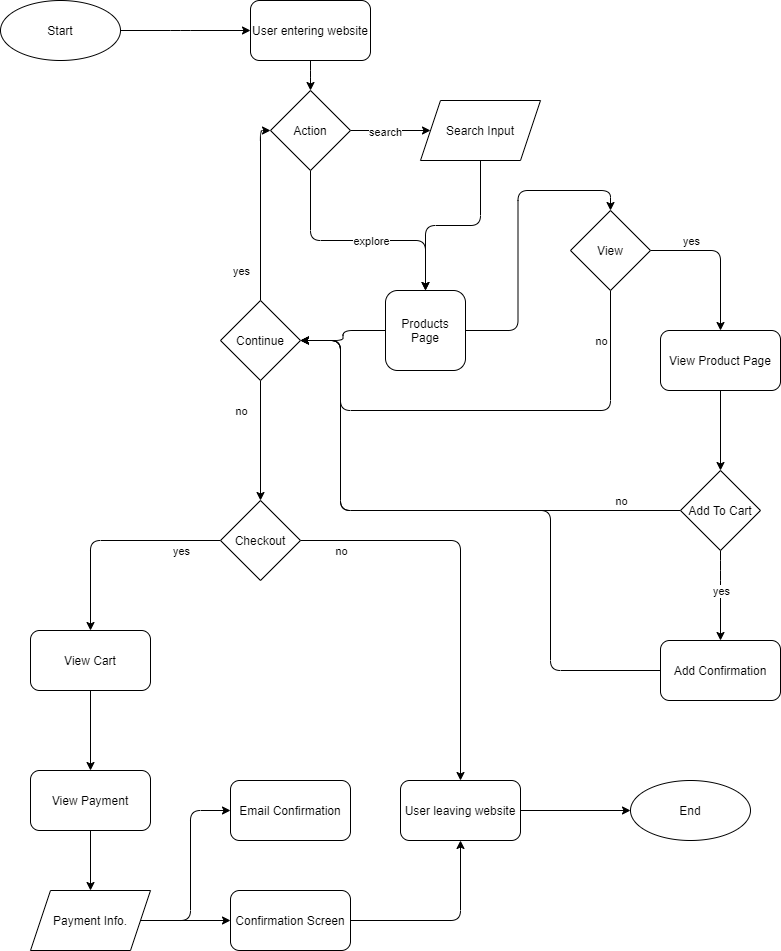

The diagram above was exported from draw.io. Its source (the exported page's mxGraphModel, read from the mxfile embedded in the PNG):
<mxGraphModel dx="1374" dy="537" grid="1" gridSize="10" guides="1" tooltips="1" connect="1" arrows="1" fold="1" page="1" pageScale="1" pageWidth="850" pageHeight="1100" math="0" shadow="0">
  <root>
    <mxCell id="0" />
    <mxCell id="1" parent="0" />
    <mxCell id="7" style="edgeStyle=orthogonalEdgeStyle;curved=0;rounded=1;sketch=0;orthogonalLoop=1;jettySize=auto;html=1;entryX=0;entryY=0.5;entryDx=0;entryDy=0;" edge="1" parent="1" source="2" target="4">
      <mxGeometry relative="1" as="geometry">
        <Array as="points">
          <mxPoint x="240" y="80" />
          <mxPoint x="240" y="80" />
        </Array>
      </mxGeometry>
    </mxCell>
    <mxCell id="2" value="Start" style="ellipse;whiteSpace=wrap;html=1;rounded=0;sketch=0;" vertex="1" parent="1">
      <mxGeometry x="60" y="50" width="120" height="60" as="geometry" />
    </mxCell>
    <mxCell id="8" style="edgeStyle=orthogonalEdgeStyle;curved=0;rounded=1;sketch=0;orthogonalLoop=1;jettySize=auto;html=1;entryX=0.5;entryY=0;entryDx=0;entryDy=0;" edge="1" parent="1" source="4" target="5">
      <mxGeometry relative="1" as="geometry" />
    </mxCell>
    <mxCell id="4" value="User entering website" style="rounded=1;whiteSpace=wrap;html=1;sketch=0;" vertex="1" parent="1">
      <mxGeometry x="310" y="50" width="120" height="60" as="geometry" />
    </mxCell>
    <mxCell id="35" style="edgeStyle=orthogonalEdgeStyle;curved=0;rounded=1;sketch=0;orthogonalLoop=1;jettySize=auto;html=1;exitX=1;exitY=0.5;exitDx=0;exitDy=0;" edge="1" parent="1" source="5" target="34">
      <mxGeometry relative="1" as="geometry">
        <Array as="points">
          <mxPoint x="440" y="180" />
          <mxPoint x="440" y="180" />
        </Array>
      </mxGeometry>
    </mxCell>
    <mxCell id="36" value="search" style="edgeLabel;html=1;align=center;verticalAlign=middle;resizable=0;points=[];" vertex="1" connectable="0" parent="35">
      <mxGeometry x="0.2" y="-1" relative="1" as="geometry">
        <mxPoint x="-14" as="offset" />
      </mxGeometry>
    </mxCell>
    <mxCell id="40" style="edgeStyle=orthogonalEdgeStyle;curved=0;rounded=1;sketch=0;orthogonalLoop=1;jettySize=auto;html=1;entryX=0.5;entryY=0;entryDx=0;entryDy=0;" edge="1" parent="1" source="5" target="43">
      <mxGeometry relative="1" as="geometry">
        <mxPoint x="480" y="290" as="targetPoint" />
        <Array as="points">
          <mxPoint x="370" y="290" />
          <mxPoint x="485" y="290" />
        </Array>
      </mxGeometry>
    </mxCell>
    <mxCell id="41" value="explore&lt;br&gt;" style="edgeLabel;html=1;align=center;verticalAlign=middle;resizable=0;points=[];" vertex="1" connectable="0" parent="40">
      <mxGeometry x="-0.1" y="1" relative="1" as="geometry">
        <mxPoint x="24" y="1" as="offset" />
      </mxGeometry>
    </mxCell>
    <mxCell id="5" value="Action" style="rhombus;whiteSpace=wrap;html=1;rounded=0;sketch=0;" vertex="1" parent="1">
      <mxGeometry x="330" y="140" width="80" height="80" as="geometry" />
    </mxCell>
    <mxCell id="16" style="edgeStyle=orthogonalEdgeStyle;curved=0;rounded=1;sketch=0;orthogonalLoop=1;jettySize=auto;html=1;exitX=1;exitY=0.5;exitDx=0;exitDy=0;entryX=0.5;entryY=0;entryDx=0;entryDy=0;" edge="1" parent="1" source="14" target="15">
      <mxGeometry relative="1" as="geometry" />
    </mxCell>
    <mxCell id="17" value="no" style="edgeLabel;html=1;align=center;verticalAlign=middle;resizable=0;points=[];" vertex="1" connectable="0" parent="16">
      <mxGeometry x="-0.25" y="-1" relative="1" as="geometry">
        <mxPoint x="-110" y="9" as="offset" />
      </mxGeometry>
    </mxCell>
    <mxCell id="21" style="edgeStyle=orthogonalEdgeStyle;curved=0;rounded=1;sketch=0;orthogonalLoop=1;jettySize=auto;html=1;entryX=0.5;entryY=0;entryDx=0;entryDy=0;" edge="1" parent="1" source="14" target="20">
      <mxGeometry relative="1" as="geometry">
        <Array as="points">
          <mxPoint x="150" y="590" />
        </Array>
      </mxGeometry>
    </mxCell>
    <mxCell id="22" value="yes&lt;br&gt;" style="edgeLabel;html=1;align=center;verticalAlign=middle;resizable=0;points=[];" vertex="1" connectable="0" parent="21">
      <mxGeometry x="-0.25" y="-1" relative="1" as="geometry">
        <mxPoint x="43" y="11" as="offset" />
      </mxGeometry>
    </mxCell>
    <mxCell id="14" value="Checkout" style="rhombus;whiteSpace=wrap;html=1;rounded=0;sketch=0;" vertex="1" parent="1">
      <mxGeometry x="280" y="550" width="80" height="80" as="geometry" />
    </mxCell>
    <mxCell id="33" style="edgeStyle=orthogonalEdgeStyle;curved=0;rounded=1;sketch=0;orthogonalLoop=1;jettySize=auto;html=1;entryX=0;entryY=0.5;entryDx=0;entryDy=0;" edge="1" parent="1" source="15" target="32">
      <mxGeometry relative="1" as="geometry" />
    </mxCell>
    <mxCell id="15" value="User leaving website&lt;br&gt;" style="rounded=1;whiteSpace=wrap;html=1;sketch=0;" vertex="1" parent="1">
      <mxGeometry x="460" y="830" width="120" height="60" as="geometry" />
    </mxCell>
    <mxCell id="24" style="edgeStyle=orthogonalEdgeStyle;curved=0;rounded=1;sketch=0;orthogonalLoop=1;jettySize=auto;html=1;" edge="1" parent="1" source="20" target="23">
      <mxGeometry relative="1" as="geometry" />
    </mxCell>
    <mxCell id="20" value="View Cart" style="rounded=1;whiteSpace=wrap;html=1;sketch=0;" vertex="1" parent="1">
      <mxGeometry x="90" y="680" width="120" height="60" as="geometry" />
    </mxCell>
    <mxCell id="26" style="edgeStyle=orthogonalEdgeStyle;curved=0;rounded=1;sketch=0;orthogonalLoop=1;jettySize=auto;html=1;" edge="1" parent="1" source="23" target="25">
      <mxGeometry relative="1" as="geometry" />
    </mxCell>
    <mxCell id="23" value="View Payment" style="rounded=1;whiteSpace=wrap;html=1;sketch=0;" vertex="1" parent="1">
      <mxGeometry x="90" y="820" width="120" height="60" as="geometry" />
    </mxCell>
    <mxCell id="29" style="edgeStyle=orthogonalEdgeStyle;curved=0;rounded=1;sketch=0;orthogonalLoop=1;jettySize=auto;html=1;entryX=0;entryY=0.5;entryDx=0;entryDy=0;" edge="1" parent="1" source="25" target="28">
      <mxGeometry relative="1" as="geometry" />
    </mxCell>
    <mxCell id="30" style="edgeStyle=orthogonalEdgeStyle;curved=0;rounded=1;sketch=0;orthogonalLoop=1;jettySize=auto;html=1;exitX=1;exitY=0.5;exitDx=0;exitDy=0;entryX=0;entryY=0.5;entryDx=0;entryDy=0;" edge="1" parent="1" source="25" target="27">
      <mxGeometry relative="1" as="geometry" />
    </mxCell>
    <mxCell id="25" value="Payment Info." style="shape=parallelogram;perimeter=parallelogramPerimeter;whiteSpace=wrap;html=1;fixedSize=1;rounded=0;sketch=0;" vertex="1" parent="1">
      <mxGeometry x="90" y="940" width="120" height="60" as="geometry" />
    </mxCell>
    <mxCell id="27" value="Email Confirmation" style="rounded=1;whiteSpace=wrap;html=1;sketch=0;" vertex="1" parent="1">
      <mxGeometry x="290" y="830" width="120" height="60" as="geometry" />
    </mxCell>
    <mxCell id="31" style="edgeStyle=orthogonalEdgeStyle;curved=0;rounded=1;sketch=0;orthogonalLoop=1;jettySize=auto;html=1;exitX=1;exitY=0.5;exitDx=0;exitDy=0;entryX=0.5;entryY=1;entryDx=0;entryDy=0;" edge="1" parent="1" source="28" target="15">
      <mxGeometry relative="1" as="geometry" />
    </mxCell>
    <mxCell id="28" value="Confirmation Screen" style="rounded=1;whiteSpace=wrap;html=1;sketch=0;" vertex="1" parent="1">
      <mxGeometry x="290" y="940" width="120" height="60" as="geometry" />
    </mxCell>
    <mxCell id="32" value="End" style="ellipse;whiteSpace=wrap;html=1;rounded=0;sketch=0;" vertex="1" parent="1">
      <mxGeometry x="690" y="830" width="120" height="60" as="geometry" />
    </mxCell>
    <mxCell id="42" style="edgeStyle=orthogonalEdgeStyle;curved=0;rounded=1;sketch=0;orthogonalLoop=1;jettySize=auto;html=1;entryX=0.5;entryY=0;entryDx=0;entryDy=0;" edge="1" parent="1" source="34" target="43">
      <mxGeometry relative="1" as="geometry">
        <mxPoint x="540" y="260" as="targetPoint" />
      </mxGeometry>
    </mxCell>
    <mxCell id="34" value="Search Input" style="shape=parallelogram;perimeter=parallelogramPerimeter;whiteSpace=wrap;html=1;fixedSize=1;rounded=0;sketch=0;" vertex="1" parent="1">
      <mxGeometry x="480" y="150" width="120" height="60" as="geometry" />
    </mxCell>
    <mxCell id="39" style="edgeStyle=orthogonalEdgeStyle;curved=0;rounded=1;sketch=0;orthogonalLoop=1;jettySize=auto;html=1;exitX=0.5;exitY=1;exitDx=0;exitDy=0;" edge="1" parent="1" source="5" target="5">
      <mxGeometry relative="1" as="geometry" />
    </mxCell>
    <mxCell id="47" style="edgeStyle=orthogonalEdgeStyle;curved=0;rounded=1;sketch=0;orthogonalLoop=1;jettySize=auto;html=1;entryX=0.5;entryY=0;entryDx=0;entryDy=0;" edge="1" parent="1" source="43" target="46">
      <mxGeometry relative="1" as="geometry" />
    </mxCell>
    <mxCell id="64" style="edgeStyle=orthogonalEdgeStyle;curved=0;rounded=1;sketch=0;orthogonalLoop=1;jettySize=auto;html=1;" edge="1" parent="1" source="43" target="59">
      <mxGeometry relative="1" as="geometry" />
    </mxCell>
    <mxCell id="43" value="Products Page&lt;br&gt;" style="rounded=1;whiteSpace=wrap;html=1;sketch=0;" vertex="1" parent="1">
      <mxGeometry x="445" y="340" width="80" height="80" as="geometry" />
    </mxCell>
    <mxCell id="65" style="edgeStyle=orthogonalEdgeStyle;curved=0;rounded=1;sketch=0;orthogonalLoop=1;jettySize=auto;html=1;entryX=1;entryY=0.5;entryDx=0;entryDy=0;" edge="1" parent="1" source="46" target="59">
      <mxGeometry relative="1" as="geometry">
        <Array as="points">
          <mxPoint x="400" y="460" />
          <mxPoint x="400" y="390" />
        </Array>
      </mxGeometry>
    </mxCell>
    <mxCell id="70" value="no&lt;br&gt;" style="edgeLabel;html=1;align=center;verticalAlign=middle;resizable=0;points=[];" vertex="1" connectable="0" parent="65">
      <mxGeometry x="-0.2" y="2" relative="1" as="geometry">
        <mxPoint x="70" y="-72" as="offset" />
      </mxGeometry>
    </mxCell>
    <mxCell id="67" style="edgeStyle=orthogonalEdgeStyle;curved=0;rounded=1;sketch=0;orthogonalLoop=1;jettySize=auto;html=1;entryX=0.5;entryY=0;entryDx=0;entryDy=0;" edge="1" parent="1" source="46" target="66">
      <mxGeometry relative="1" as="geometry">
        <mxPoint x="570" y="530" as="targetPoint" />
        <Array as="points" />
      </mxGeometry>
    </mxCell>
    <mxCell id="69" value="yes&lt;br&gt;" style="edgeLabel;html=1;align=center;verticalAlign=middle;resizable=0;points=[];" vertex="1" connectable="0" parent="67">
      <mxGeometry x="-0.2615" y="1" relative="1" as="geometry">
        <mxPoint x="-15" y="-9" as="offset" />
      </mxGeometry>
    </mxCell>
    <mxCell id="46" value="View&lt;br&gt;" style="rhombus;whiteSpace=wrap;html=1;rounded=0;sketch=0;" vertex="1" parent="1">
      <mxGeometry x="630" y="260" width="80" height="80" as="geometry" />
    </mxCell>
    <mxCell id="60" style="edgeStyle=orthogonalEdgeStyle;curved=0;rounded=1;sketch=0;orthogonalLoop=1;jettySize=auto;html=1;entryX=0;entryY=0.5;entryDx=0;entryDy=0;" edge="1" parent="1" source="59" target="5">
      <mxGeometry relative="1" as="geometry">
        <mxPoint x="320" y="180" as="targetPoint" />
        <Array as="points">
          <mxPoint x="320" y="180" />
        </Array>
      </mxGeometry>
    </mxCell>
    <mxCell id="61" value="yes&lt;br&gt;" style="edgeLabel;html=1;align=center;verticalAlign=middle;resizable=0;points=[];" vertex="1" connectable="0" parent="60">
      <mxGeometry x="-0.6684" y="-2" relative="1" as="geometry">
        <mxPoint x="-22" as="offset" />
      </mxGeometry>
    </mxCell>
    <mxCell id="62" style="edgeStyle=orthogonalEdgeStyle;curved=0;rounded=1;sketch=0;orthogonalLoop=1;jettySize=auto;html=1;exitX=0.5;exitY=1;exitDx=0;exitDy=0;" edge="1" parent="1" source="59">
      <mxGeometry relative="1" as="geometry">
        <mxPoint x="320" y="550" as="targetPoint" />
      </mxGeometry>
    </mxCell>
    <mxCell id="63" value="no&lt;br&gt;" style="edgeLabel;html=1;align=center;verticalAlign=middle;resizable=0;points=[];" vertex="1" connectable="0" parent="62">
      <mxGeometry x="-0.3657" y="3" relative="1" as="geometry">
        <mxPoint x="-23" y="-8" as="offset" />
      </mxGeometry>
    </mxCell>
    <mxCell id="59" value="Continue&lt;br&gt;" style="rhombus;whiteSpace=wrap;html=1;rounded=0;sketch=0;" vertex="1" parent="1">
      <mxGeometry x="280" y="350" width="80" height="80" as="geometry" />
    </mxCell>
    <mxCell id="72" style="edgeStyle=orthogonalEdgeStyle;curved=0;rounded=1;sketch=0;orthogonalLoop=1;jettySize=auto;html=1;entryX=0.5;entryY=0;entryDx=0;entryDy=0;" edge="1" parent="1" source="66" target="71">
      <mxGeometry relative="1" as="geometry" />
    </mxCell>
    <mxCell id="66" value="View Product Page" style="rounded=1;whiteSpace=wrap;html=1;sketch=0;" vertex="1" parent="1">
      <mxGeometry x="720" y="380" width="120" height="60" as="geometry" />
    </mxCell>
    <mxCell id="73" style="edgeStyle=orthogonalEdgeStyle;curved=0;rounded=1;sketch=0;orthogonalLoop=1;jettySize=auto;html=1;entryX=1;entryY=0.5;entryDx=0;entryDy=0;" edge="1" parent="1" source="71" target="59">
      <mxGeometry relative="1" as="geometry">
        <Array as="points">
          <mxPoint x="400" y="560" />
          <mxPoint x="400" y="390" />
        </Array>
      </mxGeometry>
    </mxCell>
    <mxCell id="74" value="no&lt;br&gt;" style="edgeLabel;html=1;align=center;verticalAlign=middle;resizable=0;points=[];" vertex="1" connectable="0" parent="73">
      <mxGeometry x="-0.3055" y="-3" relative="1" as="geometry">
        <mxPoint x="131" y="-7" as="offset" />
      </mxGeometry>
    </mxCell>
    <mxCell id="76" style="edgeStyle=orthogonalEdgeStyle;curved=0;rounded=1;sketch=0;orthogonalLoop=1;jettySize=auto;html=1;entryX=0.5;entryY=0;entryDx=0;entryDy=0;" edge="1" parent="1" source="71" target="75">
      <mxGeometry relative="1" as="geometry">
        <Array as="points">
          <mxPoint x="780" y="620" />
          <mxPoint x="780" y="620" />
        </Array>
      </mxGeometry>
    </mxCell>
    <mxCell id="77" value="yes&lt;br&gt;" style="edgeLabel;html=1;align=center;verticalAlign=middle;resizable=0;points=[];" vertex="1" connectable="0" parent="76">
      <mxGeometry x="-0.04" relative="1" as="geometry">
        <mxPoint y="-3" as="offset" />
      </mxGeometry>
    </mxCell>
    <mxCell id="71" value="Add To Cart&lt;br&gt;" style="rhombus;whiteSpace=wrap;html=1;rounded=0;sketch=0;" vertex="1" parent="1">
      <mxGeometry x="740" y="520" width="80" height="80" as="geometry" />
    </mxCell>
    <mxCell id="78" style="edgeStyle=orthogonalEdgeStyle;curved=0;rounded=1;sketch=0;orthogonalLoop=1;jettySize=auto;html=1;" edge="1" parent="1" source="75">
      <mxGeometry relative="1" as="geometry">
        <mxPoint x="360" y="390" as="targetPoint" />
        <Array as="points">
          <mxPoint x="610" y="720" />
          <mxPoint x="610" y="560" />
          <mxPoint x="400" y="560" />
          <mxPoint x="400" y="390" />
        </Array>
      </mxGeometry>
    </mxCell>
    <mxCell id="75" value="Add Confirmation" style="rounded=1;whiteSpace=wrap;html=1;sketch=0;" vertex="1" parent="1">
      <mxGeometry x="720" y="690" width="120" height="60" as="geometry" />
    </mxCell>
  </root>
</mxGraphModel>